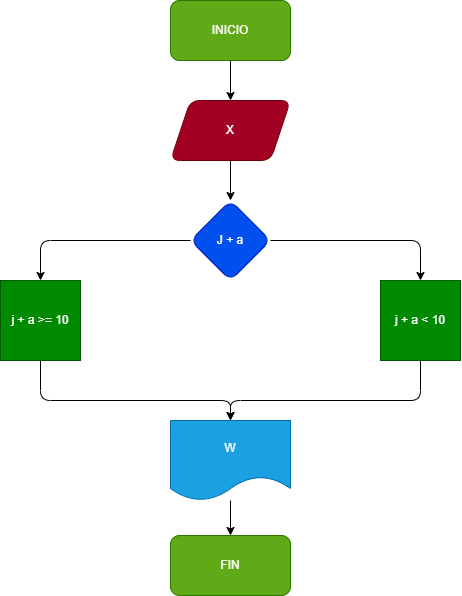

The diagram above was exported from draw.io. Its source (the exported page's mxGraphModel, read from the mxfile embedded in the PNG):
<mxGraphModel dx="806" dy="671" grid="1" gridSize="10" guides="1" tooltips="1" connect="1" arrows="1" fold="1" page="1" pageScale="1" pageWidth="827" pageHeight="1169" math="0" shadow="0">
  <root>
    <mxCell id="0" />
    <mxCell id="1" parent="0" />
    <mxCell id="4" value="" style="edgeStyle=none;html=1;" edge="1" parent="1" source="2" target="3">
      <mxGeometry relative="1" as="geometry" />
    </mxCell>
    <mxCell id="2" value="INICIO" style="rounded=1;whiteSpace=wrap;html=1;fillColor=#60a917;fontColor=#ffffff;strokeColor=#2D7600;" vertex="1" parent="1">
      <mxGeometry x="230" y="20" width="120" height="60" as="geometry" />
    </mxCell>
    <mxCell id="6" value="" style="edgeStyle=none;html=1;" edge="1" parent="1" source="3" target="5">
      <mxGeometry relative="1" as="geometry" />
    </mxCell>
    <mxCell id="3" value="X" style="shape=parallelogram;perimeter=parallelogramPerimeter;whiteSpace=wrap;html=1;fixedSize=1;rounded=1;fillColor=#a20025;fontColor=#ffffff;strokeColor=#6F0000;" vertex="1" parent="1">
      <mxGeometry x="230" y="120" width="120" height="60" as="geometry" />
    </mxCell>
    <mxCell id="10" style="edgeStyle=none;html=1;exitX=1;exitY=0.5;exitDx=0;exitDy=0;entryX=0.5;entryY=0;entryDx=0;entryDy=0;" edge="1" parent="1" source="5" target="7">
      <mxGeometry relative="1" as="geometry">
        <Array as="points">
          <mxPoint x="480" y="260" />
        </Array>
      </mxGeometry>
    </mxCell>
    <mxCell id="11" style="edgeStyle=none;html=1;exitX=0;exitY=0.5;exitDx=0;exitDy=0;entryX=0.5;entryY=0;entryDx=0;entryDy=0;" edge="1" parent="1" source="5" target="8">
      <mxGeometry relative="1" as="geometry">
        <Array as="points">
          <mxPoint x="100" y="260" />
        </Array>
      </mxGeometry>
    </mxCell>
    <mxCell id="5" value="J + a" style="rhombus;whiteSpace=wrap;html=1;rounded=1;fillColor=#0050ef;fontColor=#ffffff;strokeColor=#001DBC;" vertex="1" parent="1">
      <mxGeometry x="250" y="220" width="80" height="80" as="geometry" />
    </mxCell>
    <mxCell id="14" style="edgeStyle=none;html=1;exitX=0.5;exitY=1;exitDx=0;exitDy=0;entryX=0.5;entryY=0;entryDx=0;entryDy=0;" edge="1" parent="1" source="7" target="12">
      <mxGeometry relative="1" as="geometry">
        <Array as="points">
          <mxPoint x="480" y="420" />
          <mxPoint x="290" y="420" />
        </Array>
      </mxGeometry>
    </mxCell>
    <mxCell id="7" value="j + a &amp;lt; 10" style="whiteSpace=wrap;html=1;aspect=fixed;fillColor=#008a00;fontColor=#ffffff;strokeColor=#005700;" vertex="1" parent="1">
      <mxGeometry x="440" y="300" width="80" height="80" as="geometry" />
    </mxCell>
    <mxCell id="13" style="edgeStyle=none;html=1;exitX=0.5;exitY=1;exitDx=0;exitDy=0;entryX=0.5;entryY=0;entryDx=0;entryDy=0;" edge="1" parent="1" source="8" target="12">
      <mxGeometry relative="1" as="geometry">
        <Array as="points">
          <mxPoint x="100" y="420" />
          <mxPoint x="290" y="420" />
        </Array>
      </mxGeometry>
    </mxCell>
    <mxCell id="8" value="j + a &amp;gt;= 10" style="whiteSpace=wrap;html=1;aspect=fixed;fillColor=#008a00;fontColor=#ffffff;strokeColor=#005700;" vertex="1" parent="1">
      <mxGeometry x="60" y="300" width="80" height="80" as="geometry" />
    </mxCell>
    <mxCell id="16" value="" style="edgeStyle=none;html=1;" edge="1" parent="1" source="12" target="15">
      <mxGeometry relative="1" as="geometry" />
    </mxCell>
    <mxCell id="12" value="W" style="shape=document;whiteSpace=wrap;html=1;boundedLbl=1;fillColor=#1ba1e2;fontColor=#ffffff;strokeColor=#006EAF;" vertex="1" parent="1">
      <mxGeometry x="230" y="440" width="120" height="80" as="geometry" />
    </mxCell>
    <mxCell id="15" value="FIN" style="rounded=1;whiteSpace=wrap;html=1;fillColor=#60a917;fontColor=#ffffff;strokeColor=#2D7600;" vertex="1" parent="1">
      <mxGeometry x="230" y="555" width="120" height="60" as="geometry" />
    </mxCell>
  </root>
</mxGraphModel>